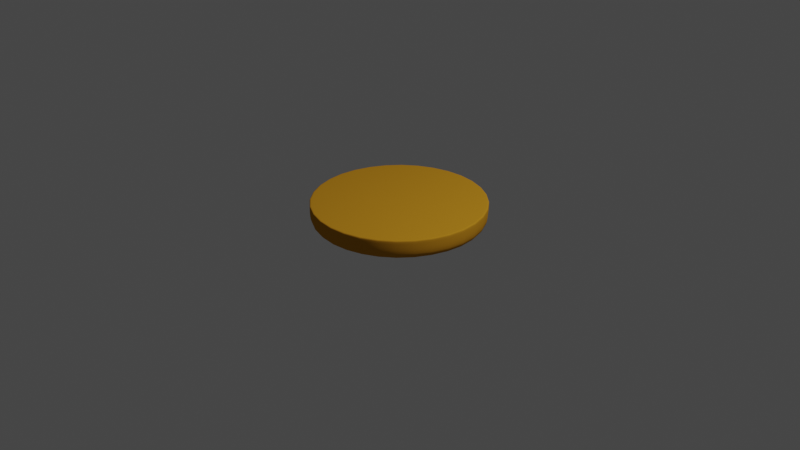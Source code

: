 # Source: bottombun.blend  (saved by Blender 3.6.13; exported with 4.5.12 LTS)
import bpy
from mathutils import Matrix  # noqa: F401  (used for matrix-valued properties, if any)

bpy.ops.wm.read_factory_settings(use_empty=True)
scene = bpy.context.scene
scene.name = 'Scene'

# ---- collections
col_collection = bpy.data.collections.new('Collection'); scene.collection.children.link(col_collection)

# ---- materials (node trees are filled in below, after node groups)
mat_material_005 = bpy.data.materials.new('Material.005')
mat_material_005.use_transparent_shadow = False
mat_material_005.diffuse_color = (0.5489, 0.254, 0.01757, 1.0)

# ---- material node trees

# ---- world
world_world = bpy.data.worlds.new('World'); scene.world = world_world
world_world.use_nodes = True; world_world.node_tree.nodes.clear()
_N = world_world.node_tree.nodes; _L = world_world.node_tree.links
n0 = _N.new('ShaderNodeOutputWorld'); n0.name = 'World Output'; n0.location = (300, 300)
n1 = _N.new('ShaderNodeBackground'); n1.name = 'Background'; n1.location = (10, 300)
n1.inputs[0].default_value = (0.05088, 0.05088, 0.05088, 1.0)
_L.new(n1.outputs[0], n0.inputs[0])
n0.is_active_output = True
world_world.color = (0.05088, 0.05088, 0.05088)
world_world.use_sun_shadow = False
world_world.sun_shadow_jitter_overblur = 0.0

# ---- cameras
cam_camera = bpy.data.cameras.new('Camera')
cam_camera.clip_end = 100.0
cam_camera.ortho_scale = 7.314

# ---- lights
light_light = bpy.data.lights.new('Light', 'POINT')
light_light.transmission_factor = 0.0
light_light.energy = 1000.0
light_light.shadow_soft_size = 0.1
light_light.shadow_maximum_resolution = 0.006
light_light.use_absolute_resolution = True

# ---- meshes
me_circle_002 = bpy.data.meshes.new('Circle.002')
me_circle_002.from_pydata([(0.0, 0.8898, 0.0), (-0.6292, 0.6292, 0.0), (-0.8898, 0.0, 0.0), (-0.6292, -0.6292, 0.0), (0.0, -0.8898, 0.0), (0.6292, -0.6292, 0.0), (0.8898, 0.0, 0.0), (0.6292, 0.6292, 0.0), (-0.6292, 0.6292, 0.2076), (0.0, 0.8898, 0.2076), (-0.8898, 0.0, 0.2076), (-0.6292, -0.6292, 0.2076), (0.0, -0.8898, 0.2076), (0.6292, -0.6292, 0.2076), (0.8898, 0.0, 0.2076), (0.6292, 0.6292, 0.2076), (-0.7071, 0.7071, 0.0), (0.0, 1.0, 0.0), (-1.0, 0.0, 0.0), (-0.7071, -0.7071, 0.0), (0.0, -1.0, 0.0), (0.7071, -0.7071, 0.0), (1.0, 0.0, 0.0), (0.7071, 0.7071, 0.0), (-0.7071, 0.7071, 0.2076), (0.0, 1.0, 0.2076), (-1.0, 0.0, 0.2076), (-0.7071, -0.7071, 0.2076), (0.0, -1.0, 0.2076), (0.7071, -0.7071, 0.2076), (1.0, 0.0, 0.2076), (0.7071, 0.7071, 0.2076), (-1.0, 0.0, 0.2076), (-0.7071, 0.7071, 0.2076), (0.7071, 0.7071, 0.2076), (1.0, 0.0, 0.2076), (0.7071, -0.7071, 0.2076), (0.0, -1.0, 0.2076), (-0.7071, -0.7071, 0.2076), (0.0, 1.0, 0.2076)], [], [(0, 7, 6, 5, 4, 3, 2, 1), (9, 8, 10, 11, 12, 13, 14, 15), (33, 32, 26, 24), (35, 34, 31, 30), (37, 36, 29, 28), (32, 38, 27, 26), (39, 33, 24, 25), (34, 39, 25, 31), (36, 35, 30, 29), (38, 37, 28, 27), (0, 1, 16, 17), (1, 2, 18, 16), (2, 3, 19, 18), (3, 4, 20, 19), (4, 5, 21, 20), (5, 6, 22, 21), (6, 7, 23, 22), (7, 0, 17, 23), (8, 9, 25, 24), (10, 8, 24, 26), (11, 10, 26, 27), (12, 11, 27, 28), (13, 12, 28, 29), (14, 13, 29, 30), (15, 14, 30, 31), (9, 15, 31, 25), (19, 20, 37, 38), (21, 22, 35, 36), (23, 17, 39, 34), (17, 16, 33, 39), (18, 19, 38, 32), (20, 21, 36, 37), (22, 23, 34, 35), (16, 18, 32, 33)])
me_circle_002.polygons.foreach_set('use_smooth', [True] * 34)
_uv = me_circle_002.uv_layers.new(name='UVMap')
_uv.uv.foreach_set('vector', [0.5, 0.9449, 0.8146, 0.8146, 0.9449, 0.5, 0.8146, 0.1854, 0.5, 0.05511, 0.1854, 0.1854, 0.05511, 0.5, 0.1854, 0.8146, 0.5, 0.9449, 0.1854, 0.8146, 0.05511, 0.5, 0.1854, 0.1854, 0.5, 0.05511, 0.8146, 0.1854, 0.9449, 0.5, 0.8146, 0.8146, 0.1464, 0.8536, 0.0, 0.5, 0.0, 0.5, 0.1464, 0.8536, 1.0, 0.5, 0.8536, 0.8536, 0.8536, 0.8536, 1.0, 0.5, 0.5, 0.0, 0.8536, 0.1464, 0.8536, 0.1464, 0.5, 0.0, 0.0, 0.5, 0.1464, 0.1464, 0.1464, 0.1464, 0.0, 0.5, 0.5, 1.0, 0.1464, 0.8536, 0.1464, 0.8536, 0.5, 1.0, 0.8536, 0.8536, 0.5, 1.0, 0.5, 1.0, 0.8536, 0.8536, 0.8536, 0.1464, 1.0, 0.5, 1.0, 0.5, 0.8536, 0.1464, 0.1464, 0.1464, 0.5, 0.0, 0.5, 0.0, 0.1464, 0.1464, 0.5, 0.9449, 0.1854, 0.8146, 0.1464, 0.8536, 0.5, 1.0, 0.1854, 0.8146, 0.05511, 0.5, 0.0, 0.5, 0.1464, 0.8536, 0.05511, 0.5, 0.1854, 0.1854, 0.1464, 0.1464, 0.0, 0.5, 0.1854, 0.1854, 0.5, 0.05511, 0.5, 0.0, 0.1464, 0.1464, 0.5, 0.05511, 0.8146, 0.1854, 0.8536, 0.1464, 0.5, 0.0, 0.8146, 0.1854, 0.9449, 0.5, 1.0, 0.5, 0.8536, 0.1464, 0.9449, 0.5, 0.8146, 0.8146, 0.8536, 0.8536, 1.0, 0.5, 0.8146, 0.8146, 0.5, 0.9449, 0.5, 1.0, 0.8536, 0.8536, 0.1854, 0.8146, 0.5, 0.9449, 0.5, 1.0, 0.1464, 0.8536, 0.05511, 0.5, 0.1854, 0.8146, 0.1464, 0.8536, 0.0, 0.5, 0.1854, 0.1854, 0.05511, 0.5, 0.0, 0.5, 0.1464, 0.1464, 0.5, 0.05511, 0.1854, 0.1854, 0.1464, 0.1464, 0.5, 0.0, 0.8146, 0.1854, 0.5, 0.05511, 0.5, 0.0, 0.8536, 0.1464, 0.9449, 0.5, 0.8146, 0.1854, 0.8536, 0.1464, 1.0, 0.5, 0.8146, 0.8146, 0.9449, 0.5, 1.0, 0.5, 0.8536, 0.8536, 0.5, 0.9449, 0.8146, 0.8146, 0.8536, 0.8536, 0.5, 1.0, 0.1464, 0.1464, 0.5, 0.0, 0.5, 0.0, 0.1464, 0.1464, 0.8536, 0.1464, 1.0, 0.5, 1.0, 0.5, 0.8536, 0.1464, 0.8536, 0.8536, 0.5, 1.0, 0.5, 1.0, 0.8536, 0.8536, 0.5, 1.0, 0.1464, 0.8536, 0.1464, 0.8536, 0.5, 1.0, 0.0, 0.5, 0.1464, 0.1464, 0.1464, 0.1464, 0.0, 0.5, 0.5, 0.0, 0.8536, 0.1464, 0.8536, 0.1464, 0.5, 0.0, 1.0, 0.5, 0.8536, 0.8536, 0.8536, 0.8536, 1.0, 0.5, 0.1464, 0.8536, 0.0, 0.5, 0.0, 0.5, 0.1464, 0.8536])
me_circle_002.materials.append(mat_material_005)
me_circle_002.update()

# ---- objects
ob_light = bpy.data.objects.new('Light', light_light)
ob_camera = bpy.data.objects.new('Camera', cam_camera)
ob_circle = bpy.data.objects.new('Circle', me_circle_002)

# ---- transforms, parenting, visibility, modifiers, constraints
ob_light.location = (4.076, 1.005, 5.904)
ob_light.rotation_euler = (0.6503, 0.05522, 1.866)
ob_light.lock_rotations_4d = False
ob_light.empty_display_type = 'ARROWS'
ob_light.color = (0.0, 0.0, 0.0, 0.0)
ob_light.lineart.crease_threshold = 0.0
ob_camera.location = (7.359, -6.926, 4.958)
ob_camera.rotation_euler = (1.109, 0.0, 0.8149)
ob_camera.lock_rotations_4d = False
ob_camera.empty_display_type = 'ARROWS'
ob_camera.color = (0.0, 0.0, 0.0, 0.0)
ob_camera.display_type = 'WIRE'
ob_camera.lineart.crease_threshold = 0.0
ob_circle.location = (0.0, 0.0, 0.0)
_m = ob_circle.modifiers.new('Subdivision', 'SUBSURF')
_m.levels = 2

# ---- collection membership
col_collection.objects.link(ob_light)
col_collection.objects.link(ob_camera)
col_collection.objects.link(ob_circle)

# ---- scene / render settings (as saved in the file)
scene.camera = ob_camera
scene.frame_start = 1; scene.frame_end = 250; scene.frame_set(1)
scene.render.engine = 'BLENDER_EEVEE_NEXT'
scene.cycles.sampling_pattern = 'TABULATED_SOBOL'
scene.view_settings.view_transform = 'Filmic'
bpy.context.view_layer.update()
